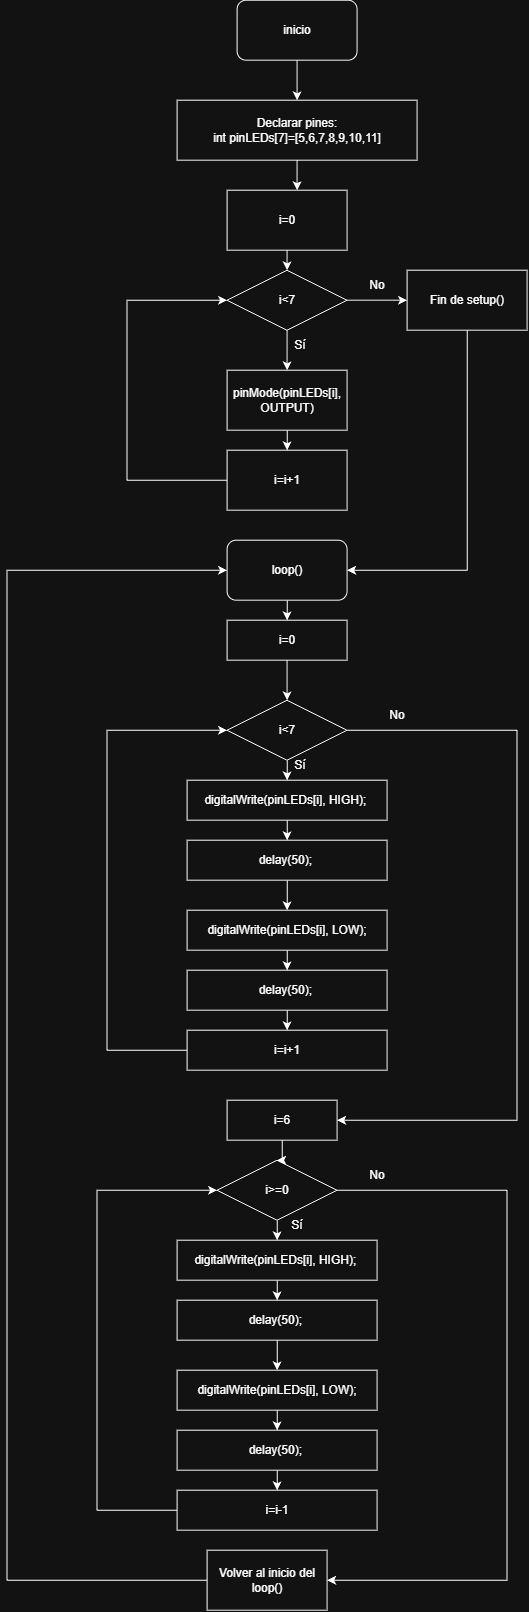

The diagram above was exported from draw.io. Its source (the exported page's mxGraphModel, read from the mxfile embedded in the PNG):
<mxGraphModel dx="981" dy="1704" grid="1" gridSize="10" guides="1" tooltips="1" connect="1" arrows="1" fold="1" page="1" pageScale="1" pageWidth="827" pageHeight="1169" math="0" shadow="0">
  <root>
    <mxCell id="0" />
    <mxCell id="1" parent="0" />
    <mxCell id="90HpnLGbx0ySyCRO27cQ-2" parent="1" style="rounded=0;whiteSpace=wrap;html=1;" value="Declarar pines: &lt;br&gt;int pinLEDs[7]=[5,6,7,8,9,10,11]" vertex="1">
      <mxGeometry height="60" width="240" x="189.95" y="-1010" as="geometry" />
    </mxCell>
    <mxCell id="90HpnLGbx0ySyCRO27cQ-10" edge="1" parent="1" source="90HpnLGbx0ySyCRO27cQ-3" style="edgeStyle=orthogonalEdgeStyle;rounded=0;orthogonalLoop=1;jettySize=auto;html=1;exitX=0.5;exitY=1;exitDx=0;exitDy=0;entryX=0.5;entryY=0;entryDx=0;entryDy=0;" target="90HpnLGbx0ySyCRO27cQ-4">
      <mxGeometry relative="1" as="geometry" />
    </mxCell>
    <mxCell id="90HpnLGbx0ySyCRO27cQ-3" parent="1" style="rounded=0;whiteSpace=wrap;html=1;" value="i=0" vertex="1">
      <mxGeometry height="60" width="120" x="239.95" y="-920" as="geometry" />
    </mxCell>
    <mxCell id="90HpnLGbx0ySyCRO27cQ-7" edge="1" parent="1" source="90HpnLGbx0ySyCRO27cQ-4" style="edgeStyle=orthogonalEdgeStyle;rounded=0;orthogonalLoop=1;jettySize=auto;html=1;exitX=0.5;exitY=1;exitDx=0;exitDy=0;entryX=0.5;entryY=0;entryDx=0;entryDy=0;" target="90HpnLGbx0ySyCRO27cQ-6">
      <mxGeometry relative="1" as="geometry" />
    </mxCell>
    <mxCell id="90HpnLGbx0ySyCRO27cQ-8" edge="1" parent="1" source="90HpnLGbx0ySyCRO27cQ-4" style="edgeStyle=orthogonalEdgeStyle;rounded=0;orthogonalLoop=1;jettySize=auto;html=1;exitX=1;exitY=0.5;exitDx=0;exitDy=0;entryX=0;entryY=0.5;entryDx=0;entryDy=0;" target="90HpnLGbx0ySyCRO27cQ-5">
      <mxGeometry relative="1" as="geometry" />
    </mxCell>
    <mxCell id="90HpnLGbx0ySyCRO27cQ-4" parent="1" style="shape=rhombus;perimeter=rhombusPerimeter;whiteSpace=wrap;html=1;align=center;" value="i&amp;lt;7" vertex="1">
      <mxGeometry height="60" width="120" x="239.95" y="-840" as="geometry" />
    </mxCell>
    <mxCell id="90HpnLGbx0ySyCRO27cQ-17" edge="1" parent="1" source="90HpnLGbx0ySyCRO27cQ-5" style="edgeStyle=orthogonalEdgeStyle;rounded=0;orthogonalLoop=1;jettySize=auto;html=1;entryX=1;entryY=0.5;entryDx=0;entryDy=0;" target="90HpnLGbx0ySyCRO27cQ-14">
      <mxGeometry relative="1" as="geometry">
        <Array as="points">
          <mxPoint x="479.95" y="-540" />
        </Array>
        <mxPoint x="479.95" y="-530" as="targetPoint" />
      </mxGeometry>
    </mxCell>
    <mxCell id="90HpnLGbx0ySyCRO27cQ-5" parent="1" style="rounded=0;whiteSpace=wrap;html=1;" value="Fin de setup()" vertex="1">
      <mxGeometry height="60" width="120" x="419.95" y="-840" as="geometry" />
    </mxCell>
    <mxCell id="90HpnLGbx0ySyCRO27cQ-13" edge="1" parent="1" source="90HpnLGbx0ySyCRO27cQ-6" style="edgeStyle=orthogonalEdgeStyle;rounded=0;orthogonalLoop=1;jettySize=auto;html=1;" target="90HpnLGbx0ySyCRO27cQ-11" value="">
      <mxGeometry relative="1" as="geometry" />
    </mxCell>
    <mxCell id="90HpnLGbx0ySyCRO27cQ-6" parent="1" style="rounded=0;whiteSpace=wrap;html=1;" value="&lt;p dir=&quot;auto&quot;&gt;pinMode(pinLEDs[i], OUTPUT)&lt;/p&gt;" vertex="1">
      <mxGeometry height="60" width="120" x="239.95" y="-740" as="geometry" />
    </mxCell>
    <mxCell id="90HpnLGbx0ySyCRO27cQ-9" edge="1" parent="1" source="90HpnLGbx0ySyCRO27cQ-2" style="edgeStyle=orthogonalEdgeStyle;rounded=0;orthogonalLoop=1;jettySize=auto;html=1;exitX=0.5;exitY=1;exitDx=0;exitDy=0;entryX=0.583;entryY=0;entryDx=0;entryDy=0;entryPerimeter=0;" target="90HpnLGbx0ySyCRO27cQ-3">
      <mxGeometry relative="1" as="geometry" />
    </mxCell>
    <mxCell id="90HpnLGbx0ySyCRO27cQ-12" edge="1" parent="1" source="90HpnLGbx0ySyCRO27cQ-11" style="edgeStyle=orthogonalEdgeStyle;rounded=0;orthogonalLoop=1;jettySize=auto;html=1;entryX=0;entryY=0.5;entryDx=0;entryDy=0;" target="90HpnLGbx0ySyCRO27cQ-4">
      <mxGeometry relative="1" as="geometry">
        <Array as="points">
          <mxPoint x="139.95" y="-630" />
          <mxPoint x="139.95" y="-810" />
        </Array>
        <mxPoint x="129.95" y="-810" as="targetPoint" />
      </mxGeometry>
    </mxCell>
    <mxCell id="90HpnLGbx0ySyCRO27cQ-11" parent="1" style="rounded=0;whiteSpace=wrap;html=1;" value="i=i+1" vertex="1">
      <mxGeometry height="60" width="120" x="239.95" y="-660" as="geometry" />
    </mxCell>
    <mxCell id="90HpnLGbx0ySyCRO27cQ-22" edge="1" parent="1" source="90HpnLGbx0ySyCRO27cQ-14" style="edgeStyle=orthogonalEdgeStyle;rounded=0;orthogonalLoop=1;jettySize=auto;html=1;entryX=0.5;entryY=0;entryDx=0;entryDy=0;" target="90HpnLGbx0ySyCRO27cQ-19">
      <mxGeometry relative="1" as="geometry" />
    </mxCell>
    <mxCell id="90HpnLGbx0ySyCRO27cQ-14" parent="1" style="rounded=1;whiteSpace=wrap;html=1;" value="loop()" vertex="1">
      <mxGeometry height="60" width="120" x="239.95" y="-570" as="geometry" />
    </mxCell>
    <mxCell id="90HpnLGbx0ySyCRO27cQ-16" edge="1" parent="1" source="90HpnLGbx0ySyCRO27cQ-15" style="edgeStyle=orthogonalEdgeStyle;rounded=0;orthogonalLoop=1;jettySize=auto;html=1;" target="90HpnLGbx0ySyCRO27cQ-2" value="">
      <mxGeometry relative="1" as="geometry" />
    </mxCell>
    <mxCell id="90HpnLGbx0ySyCRO27cQ-15" parent="1" style="rounded=1;whiteSpace=wrap;html=1;" value="inicio" vertex="1">
      <mxGeometry height="60" width="120" x="249.95" y="-1110" as="geometry" />
    </mxCell>
    <mxCell id="90HpnLGbx0ySyCRO27cQ-18" edge="1" parent="1" source="90HpnLGbx0ySyCRO27cQ-19" style="edgeStyle=orthogonalEdgeStyle;rounded=0;orthogonalLoop=1;jettySize=auto;html=1;exitX=0.5;exitY=1;exitDx=0;exitDy=0;entryX=0.5;entryY=0;entryDx=0;entryDy=0;" target="90HpnLGbx0ySyCRO27cQ-20">
      <mxGeometry relative="1" as="geometry" />
    </mxCell>
    <mxCell id="90HpnLGbx0ySyCRO27cQ-19" parent="1" style="rounded=0;whiteSpace=wrap;html=1;" value="i=0" vertex="1">
      <mxGeometry height="40" width="120" x="239.95" y="-490" as="geometry" />
    </mxCell>
    <mxCell id="90HpnLGbx0ySyCRO27cQ-28" edge="1" parent="1" source="90HpnLGbx0ySyCRO27cQ-20" style="edgeStyle=orthogonalEdgeStyle;rounded=0;orthogonalLoop=1;jettySize=auto;html=1;entryX=0.5;entryY=0;entryDx=0;entryDy=0;" target="90HpnLGbx0ySyCRO27cQ-23">
      <mxGeometry relative="1" as="geometry" />
    </mxCell>
    <mxCell id="90HpnLGbx0ySyCRO27cQ-44" edge="1" parent="1" source="90HpnLGbx0ySyCRO27cQ-20" style="edgeStyle=orthogonalEdgeStyle;rounded=0;orthogonalLoop=1;jettySize=auto;html=1;entryX=1;entryY=0.5;entryDx=0;entryDy=0;" target="90HpnLGbx0ySyCRO27cQ-43">
      <mxGeometry relative="1" as="geometry">
        <Array as="points">
          <mxPoint x="529.95" y="-380" />
          <mxPoint x="529.95" y="10" />
        </Array>
        <mxPoint x="499.95" y="10" as="targetPoint" />
      </mxGeometry>
    </mxCell>
    <mxCell id="90HpnLGbx0ySyCRO27cQ-20" parent="1" style="shape=rhombus;perimeter=rhombusPerimeter;whiteSpace=wrap;html=1;align=center;" value="i&amp;lt;7" vertex="1">
      <mxGeometry height="60" width="120" x="239.95" y="-410" as="geometry" />
    </mxCell>
    <mxCell id="90HpnLGbx0ySyCRO27cQ-38" edge="1" parent="1" source="90HpnLGbx0ySyCRO27cQ-23" style="edgeStyle=orthogonalEdgeStyle;rounded=0;orthogonalLoop=1;jettySize=auto;html=1;" target="90HpnLGbx0ySyCRO27cQ-30">
      <mxGeometry relative="1" as="geometry" />
    </mxCell>
    <mxCell id="90HpnLGbx0ySyCRO27cQ-23" parent="1" style="rounded=0;whiteSpace=wrap;html=1;" value="digitalWrite(pinLEDs[i], HIGH);&amp;nbsp;" vertex="1">
      <mxGeometry height="40" width="200" x="199.95" y="-330" as="geometry" />
    </mxCell>
    <mxCell id="90HpnLGbx0ySyCRO27cQ-37" edge="1" parent="1" source="90HpnLGbx0ySyCRO27cQ-30" style="edgeStyle=orthogonalEdgeStyle;rounded=0;orthogonalLoop=1;jettySize=auto;html=1;entryX=0.5;entryY=0;entryDx=0;entryDy=0;" target="90HpnLGbx0ySyCRO27cQ-32">
      <mxGeometry relative="1" as="geometry" />
    </mxCell>
    <mxCell id="90HpnLGbx0ySyCRO27cQ-30" parent="1" style="rounded=0;whiteSpace=wrap;html=1;" value="delay(50);&amp;nbsp;" vertex="1">
      <mxGeometry height="40" width="200" x="199.95" y="-270" as="geometry" />
    </mxCell>
    <mxCell id="90HpnLGbx0ySyCRO27cQ-39" edge="1" parent="1" source="90HpnLGbx0ySyCRO27cQ-32" style="edgeStyle=orthogonalEdgeStyle;rounded=0;orthogonalLoop=1;jettySize=auto;html=1;entryX=0.5;entryY=0;entryDx=0;entryDy=0;" target="90HpnLGbx0ySyCRO27cQ-34">
      <mxGeometry relative="1" as="geometry" />
    </mxCell>
    <mxCell id="90HpnLGbx0ySyCRO27cQ-32" parent="1" style="rounded=0;whiteSpace=wrap;html=1;" value="&amp;nbsp;digitalWrite(pinLEDs[i], LOW);&amp;nbsp;" vertex="1">
      <mxGeometry height="40" width="200" x="199.95" y="-200" as="geometry" />
    </mxCell>
    <mxCell id="90HpnLGbx0ySyCRO27cQ-40" edge="1" parent="1" source="90HpnLGbx0ySyCRO27cQ-34" style="edgeStyle=orthogonalEdgeStyle;rounded=0;orthogonalLoop=1;jettySize=auto;html=1;" target="90HpnLGbx0ySyCRO27cQ-36">
      <mxGeometry relative="1" as="geometry" />
    </mxCell>
    <mxCell id="90HpnLGbx0ySyCRO27cQ-34" parent="1" style="rounded=0;whiteSpace=wrap;html=1;" value="delay(50);&amp;nbsp;" vertex="1">
      <mxGeometry height="40" width="200" x="199.95" y="-140" as="geometry" />
    </mxCell>
    <mxCell id="90HpnLGbx0ySyCRO27cQ-41" edge="1" parent="1" source="90HpnLGbx0ySyCRO27cQ-36" style="edgeStyle=orthogonalEdgeStyle;rounded=0;orthogonalLoop=1;jettySize=auto;html=1;entryX=0;entryY=0.5;entryDx=0;entryDy=0;" target="90HpnLGbx0ySyCRO27cQ-20">
      <mxGeometry relative="1" as="geometry">
        <Array as="points">
          <mxPoint x="119.95" y="-60" />
          <mxPoint x="119.95" y="-380" />
        </Array>
        <mxPoint x="129.95" y="-380" as="targetPoint" />
      </mxGeometry>
    </mxCell>
    <mxCell id="90HpnLGbx0ySyCRO27cQ-36" parent="1" style="rounded=0;whiteSpace=wrap;html=1;" value="i=i+1" vertex="1">
      <mxGeometry height="40" width="200" x="199.95" y="-80" as="geometry" />
    </mxCell>
    <mxCell id="90HpnLGbx0ySyCRO27cQ-62" edge="1" parent="1" source="90HpnLGbx0ySyCRO27cQ-43" style="edgeStyle=orthogonalEdgeStyle;rounded=0;orthogonalLoop=1;jettySize=auto;html=1;entryX=0.5;entryY=0;entryDx=0;entryDy=0;" target="90HpnLGbx0ySyCRO27cQ-49">
      <mxGeometry relative="1" as="geometry" />
    </mxCell>
    <mxCell id="90HpnLGbx0ySyCRO27cQ-43" parent="1" style="rounded=0;whiteSpace=wrap;html=1;" value="i=6" vertex="1">
      <mxGeometry height="40" width="110" x="239.95" y="-10" as="geometry" />
    </mxCell>
    <mxCell id="90HpnLGbx0ySyCRO27cQ-47" edge="1" parent="1" source="90HpnLGbx0ySyCRO27cQ-49" style="edgeStyle=orthogonalEdgeStyle;rounded=0;orthogonalLoop=1;jettySize=auto;html=1;entryX=0.5;entryY=0;entryDx=0;entryDy=0;" target="90HpnLGbx0ySyCRO27cQ-51">
      <mxGeometry relative="1" as="geometry" />
    </mxCell>
    <mxCell id="90HpnLGbx0ySyCRO27cQ-48" edge="1" parent="1" source="90HpnLGbx0ySyCRO27cQ-49" style="edgeStyle=orthogonalEdgeStyle;rounded=0;orthogonalLoop=1;jettySize=auto;html=1;entryX=1;entryY=0.5;entryDx=0;entryDy=0;" target="90HpnLGbx0ySyCRO27cQ-63">
      <mxGeometry relative="1" as="geometry">
        <Array as="points">
          <mxPoint x="519.95" y="80" />
          <mxPoint x="519.95" y="470" />
        </Array>
        <mxPoint x="339.95" y="470" as="targetPoint" />
      </mxGeometry>
    </mxCell>
    <mxCell id="90HpnLGbx0ySyCRO27cQ-49" parent="1" style="shape=rhombus;perimeter=rhombusPerimeter;whiteSpace=wrap;html=1;align=center;" value="i&amp;gt;=0" vertex="1">
      <mxGeometry height="60" width="120" x="229.95" y="50" as="geometry" />
    </mxCell>
    <mxCell id="90HpnLGbx0ySyCRO27cQ-50" edge="1" parent="1" source="90HpnLGbx0ySyCRO27cQ-51" style="edgeStyle=orthogonalEdgeStyle;rounded=0;orthogonalLoop=1;jettySize=auto;html=1;" target="90HpnLGbx0ySyCRO27cQ-53">
      <mxGeometry relative="1" as="geometry" />
    </mxCell>
    <mxCell id="90HpnLGbx0ySyCRO27cQ-51" parent="1" style="rounded=0;whiteSpace=wrap;html=1;" value="digitalWrite(pinLEDs[i], HIGH);&amp;nbsp;" vertex="1">
      <mxGeometry height="40" width="200" x="189.95" y="130" as="geometry" />
    </mxCell>
    <mxCell id="90HpnLGbx0ySyCRO27cQ-52" edge="1" parent="1" source="90HpnLGbx0ySyCRO27cQ-53" style="edgeStyle=orthogonalEdgeStyle;rounded=0;orthogonalLoop=1;jettySize=auto;html=1;entryX=0.5;entryY=0;entryDx=0;entryDy=0;" target="90HpnLGbx0ySyCRO27cQ-55">
      <mxGeometry relative="1" as="geometry" />
    </mxCell>
    <mxCell id="90HpnLGbx0ySyCRO27cQ-53" parent="1" style="rounded=0;whiteSpace=wrap;html=1;" value="delay(50);&amp;nbsp;" vertex="1">
      <mxGeometry height="40" width="200" x="189.95" y="190" as="geometry" />
    </mxCell>
    <mxCell id="90HpnLGbx0ySyCRO27cQ-54" edge="1" parent="1" source="90HpnLGbx0ySyCRO27cQ-55" style="edgeStyle=orthogonalEdgeStyle;rounded=0;orthogonalLoop=1;jettySize=auto;html=1;entryX=0.5;entryY=0;entryDx=0;entryDy=0;" target="90HpnLGbx0ySyCRO27cQ-57">
      <mxGeometry relative="1" as="geometry" />
    </mxCell>
    <mxCell id="90HpnLGbx0ySyCRO27cQ-55" parent="1" style="rounded=0;whiteSpace=wrap;html=1;" value="&amp;nbsp;digitalWrite(pinLEDs[i], LOW);&amp;nbsp;" vertex="1">
      <mxGeometry height="40" width="200" x="189.95" y="260" as="geometry" />
    </mxCell>
    <mxCell id="90HpnLGbx0ySyCRO27cQ-56" edge="1" parent="1" source="90HpnLGbx0ySyCRO27cQ-57" style="edgeStyle=orthogonalEdgeStyle;rounded=0;orthogonalLoop=1;jettySize=auto;html=1;" target="90HpnLGbx0ySyCRO27cQ-59">
      <mxGeometry relative="1" as="geometry" />
    </mxCell>
    <mxCell id="90HpnLGbx0ySyCRO27cQ-57" parent="1" style="rounded=0;whiteSpace=wrap;html=1;" value="delay(50);&amp;nbsp;" vertex="1">
      <mxGeometry height="40" width="200" x="189.95" y="320" as="geometry" />
    </mxCell>
    <mxCell id="90HpnLGbx0ySyCRO27cQ-58" edge="1" parent="1" source="90HpnLGbx0ySyCRO27cQ-59" style="edgeStyle=orthogonalEdgeStyle;rounded=0;orthogonalLoop=1;jettySize=auto;html=1;entryX=0;entryY=0.5;entryDx=0;entryDy=0;" target="90HpnLGbx0ySyCRO27cQ-49">
      <mxGeometry relative="1" as="geometry">
        <Array as="points">
          <mxPoint x="109.95" y="400" />
          <mxPoint x="109.95" y="80" />
        </Array>
        <mxPoint x="119.95" y="80" as="targetPoint" />
      </mxGeometry>
    </mxCell>
    <mxCell id="90HpnLGbx0ySyCRO27cQ-59" parent="1" style="rounded=0;whiteSpace=wrap;html=1;" value="i=i-1" vertex="1">
      <mxGeometry height="40" width="200" x="189.95" y="380" as="geometry" />
    </mxCell>
    <mxCell id="90HpnLGbx0ySyCRO27cQ-65" edge="1" parent="1" source="90HpnLGbx0ySyCRO27cQ-63" style="edgeStyle=orthogonalEdgeStyle;rounded=0;orthogonalLoop=1;jettySize=auto;html=1;entryX=0;entryY=0.5;entryDx=0;entryDy=0;" target="90HpnLGbx0ySyCRO27cQ-14">
      <mxGeometry relative="1" as="geometry">
        <Array as="points">
          <mxPoint x="19.950000000000003" y="470" />
          <mxPoint x="19.950000000000003" y="-540" />
        </Array>
        <mxPoint x="39.95" y="-550" as="targetPoint" />
      </mxGeometry>
    </mxCell>
    <mxCell id="90HpnLGbx0ySyCRO27cQ-63" parent="1" style="rounded=0;whiteSpace=wrap;html=1;" value="Volver al inicio del loop()" vertex="1">
      <mxGeometry height="60" width="120" x="219.95" y="440" as="geometry" />
    </mxCell>
    <mxCell id="JBORh3tqqAQcfo9B7K7--1" parent="1" style="text;html=1;whiteSpace=wrap;strokeColor=none;fillColor=none;align=center;verticalAlign=middle;rounded=0;" value="Sí" vertex="1">
      <mxGeometry height="30" width="60" x="282.95" y="-780" as="geometry" />
    </mxCell>
    <mxCell id="JBORh3tqqAQcfo9B7K7--3" parent="1" style="text;html=1;whiteSpace=wrap;strokeColor=none;fillColor=none;align=center;verticalAlign=middle;rounded=0;" value="Sí" vertex="1">
      <mxGeometry height="30" width="60" x="282.95" y="-360" as="geometry" />
    </mxCell>
    <mxCell id="JBORh3tqqAQcfo9B7K7--4" parent="1" style="text;html=1;whiteSpace=wrap;strokeColor=none;fillColor=none;align=center;verticalAlign=middle;rounded=0;" value="Sí" vertex="1">
      <mxGeometry height="30" width="60" x="279.95" y="100" as="geometry" />
    </mxCell>
    <mxCell id="JBORh3tqqAQcfo9B7K7--6" parent="1" style="text;html=1;whiteSpace=wrap;strokeColor=none;fillColor=none;align=center;verticalAlign=middle;rounded=0;" value="No" vertex="1">
      <mxGeometry height="30" width="60" x="359.95" y="-840" as="geometry" />
    </mxCell>
    <mxCell id="JBORh3tqqAQcfo9B7K7--7" parent="1" style="text;html=1;whiteSpace=wrap;strokeColor=none;fillColor=none;align=center;verticalAlign=middle;rounded=0;" value="No" vertex="1">
      <mxGeometry height="30" width="60" x="359.95" y="50" as="geometry" />
    </mxCell>
    <mxCell id="JBORh3tqqAQcfo9B7K7--8" parent="1" style="text;html=1;whiteSpace=wrap;strokeColor=none;fillColor=none;align=center;verticalAlign=middle;rounded=0;" value="No" vertex="1">
      <mxGeometry height="30" width="60" x="379.95" y="-410" as="geometry" />
    </mxCell>
  </root>
</mxGraphModel>